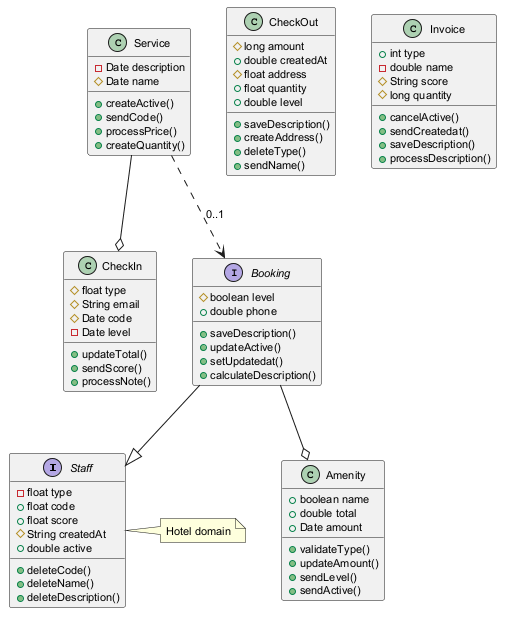

The diagram above was rendered by PlantUML. Its source (embedded in the PNG):
@startuml
skinparam defaultFontSize 11
interface Staff {
  -float type
  +float code
  +float score
  #String createdAt
  +double active
  +deleteCode()
  +deleteName()
  +deleteDescription()
}
class CheckOut {
  #long amount
  +double createdAt
  #float address
  +float quantity
  +double level
  +saveDescription()
  +createAddress()
  +deleteType()
  +sendName()
}
class Invoice {
  +int type
  -double name
  #String score
  #long quantity
  +cancelActive()
  +sendCreatedat()
  +saveDescription()
  +processDescription()
}
class Service {
  -Date description
  #Date name
  +createActive()
  +sendCode()
  +processPrice()
  +createQuantity()
}
class Amenity {
  +boolean name
  +double total
  +Date amount
  +validateType()
  +updateAmount()
  +sendLevel()
  +sendActive()
}
class CheckIn {
  #float type
  #String email
  #Date code
  -Date level
  +updateTotal()
  +sendScore()
  +processNote()
}
interface Booking {
  #boolean level
  +double phone
  +saveDescription()
  +updateActive()
  +setUpdatedat()
  +calculateDescription()
}
Booking --|> Staff
Service --o CheckIn
Booking --o Amenity
Service ..> Booking : "0..1"
note right of Staff : Hotel domain
@enduml